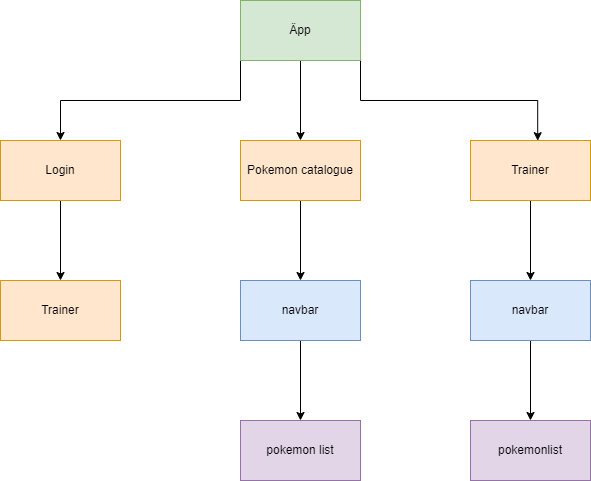

The diagram above was exported from draw.io. Its source (the exported page's mxGraphModel, read from the mxfile embedded in the PNG):
<mxGraphModel dx="1050" dy="549" grid="1" gridSize="10" guides="1" tooltips="1" connect="1" arrows="1" fold="1" page="1" pageScale="1" pageWidth="850" pageHeight="1100" math="0" shadow="0">
  <root>
    <mxCell id="0" />
    <mxCell id="1" parent="0" />
    <mxCell id="sVpipTVFxLovD4iD8CBb-16" style="edgeStyle=orthogonalEdgeStyle;rounded=0;orthogonalLoop=1;jettySize=auto;html=1;exitX=0.5;exitY=1;exitDx=0;exitDy=0;entryX=0.5;entryY=0;entryDx=0;entryDy=0;" edge="1" parent="1" source="sVpipTVFxLovD4iD8CBb-1" target="sVpipTVFxLovD4iD8CBb-4">
      <mxGeometry relative="1" as="geometry" />
    </mxCell>
    <mxCell id="sVpipTVFxLovD4iD8CBb-17" style="edgeStyle=orthogonalEdgeStyle;rounded=0;orthogonalLoop=1;jettySize=auto;html=1;exitX=0;exitY=1;exitDx=0;exitDy=0;entryX=0.5;entryY=0;entryDx=0;entryDy=0;" edge="1" parent="1" source="sVpipTVFxLovD4iD8CBb-1" target="sVpipTVFxLovD4iD8CBb-2">
      <mxGeometry relative="1" as="geometry" />
    </mxCell>
    <mxCell id="sVpipTVFxLovD4iD8CBb-18" style="edgeStyle=orthogonalEdgeStyle;rounded=0;orthogonalLoop=1;jettySize=auto;html=1;exitX=1;exitY=1;exitDx=0;exitDy=0;entryX=0.56;entryY=0.003;entryDx=0;entryDy=0;entryPerimeter=0;" edge="1" parent="1" source="sVpipTVFxLovD4iD8CBb-1" target="sVpipTVFxLovD4iD8CBb-5">
      <mxGeometry relative="1" as="geometry" />
    </mxCell>
    <mxCell id="sVpipTVFxLovD4iD8CBb-1" value="Äpp" style="rounded=0;whiteSpace=wrap;html=1;fillColor=#d5e8d4;strokeColor=#82b366;" vertex="1" parent="1">
      <mxGeometry x="340" y="60" width="120" height="60" as="geometry" />
    </mxCell>
    <mxCell id="sVpipTVFxLovD4iD8CBb-7" value="" style="edgeStyle=orthogonalEdgeStyle;rounded=0;orthogonalLoop=1;jettySize=auto;html=1;" edge="1" parent="1" source="sVpipTVFxLovD4iD8CBb-2" target="sVpipTVFxLovD4iD8CBb-6">
      <mxGeometry relative="1" as="geometry" />
    </mxCell>
    <mxCell id="sVpipTVFxLovD4iD8CBb-2" value="Login" style="rounded=0;whiteSpace=wrap;html=1;fillColor=#ffe6cc;strokeColor=#d79b00;" vertex="1" parent="1">
      <mxGeometry x="100" y="200" width="120" height="60" as="geometry" />
    </mxCell>
    <mxCell id="sVpipTVFxLovD4iD8CBb-9" value="" style="edgeStyle=orthogonalEdgeStyle;rounded=0;orthogonalLoop=1;jettySize=auto;html=1;" edge="1" parent="1" source="sVpipTVFxLovD4iD8CBb-4" target="sVpipTVFxLovD4iD8CBb-8">
      <mxGeometry relative="1" as="geometry" />
    </mxCell>
    <mxCell id="sVpipTVFxLovD4iD8CBb-4" value="Pokemon catalogue" style="rounded=0;whiteSpace=wrap;html=1;fillColor=#ffe6cc;strokeColor=#d79b00;" vertex="1" parent="1">
      <mxGeometry x="340" y="200" width="120" height="60" as="geometry" />
    </mxCell>
    <mxCell id="sVpipTVFxLovD4iD8CBb-11" value="" style="edgeStyle=orthogonalEdgeStyle;rounded=0;orthogonalLoop=1;jettySize=auto;html=1;" edge="1" parent="1" source="sVpipTVFxLovD4iD8CBb-5" target="sVpipTVFxLovD4iD8CBb-10">
      <mxGeometry relative="1" as="geometry" />
    </mxCell>
    <mxCell id="sVpipTVFxLovD4iD8CBb-5" value="Trainer" style="rounded=0;whiteSpace=wrap;html=1;fillColor=#ffe6cc;strokeColor=#d79b00;" vertex="1" parent="1">
      <mxGeometry x="570" y="200" width="120" height="60" as="geometry" />
    </mxCell>
    <mxCell id="sVpipTVFxLovD4iD8CBb-6" value="Trainer" style="rounded=0;whiteSpace=wrap;html=1;fillColor=#ffe6cc;strokeColor=#d79b00;" vertex="1" parent="1">
      <mxGeometry x="100" y="340" width="120" height="60" as="geometry" />
    </mxCell>
    <mxCell id="sVpipTVFxLovD4iD8CBb-13" value="" style="edgeStyle=orthogonalEdgeStyle;rounded=0;orthogonalLoop=1;jettySize=auto;html=1;" edge="1" parent="1" source="sVpipTVFxLovD4iD8CBb-8" target="sVpipTVFxLovD4iD8CBb-12">
      <mxGeometry relative="1" as="geometry" />
    </mxCell>
    <mxCell id="sVpipTVFxLovD4iD8CBb-8" value="navbar" style="whiteSpace=wrap;html=1;rounded=0;fillColor=#dae8fc;strokeColor=#6c8ebf;" vertex="1" parent="1">
      <mxGeometry x="340" y="340" width="120" height="60" as="geometry" />
    </mxCell>
    <mxCell id="sVpipTVFxLovD4iD8CBb-15" value="" style="edgeStyle=orthogonalEdgeStyle;rounded=0;orthogonalLoop=1;jettySize=auto;html=1;" edge="1" parent="1" source="sVpipTVFxLovD4iD8CBb-10" target="sVpipTVFxLovD4iD8CBb-14">
      <mxGeometry relative="1" as="geometry" />
    </mxCell>
    <mxCell id="sVpipTVFxLovD4iD8CBb-10" value="navbar" style="rounded=0;whiteSpace=wrap;html=1;fillColor=#dae8fc;strokeColor=#6c8ebf;" vertex="1" parent="1">
      <mxGeometry x="570" y="340" width="120" height="60" as="geometry" />
    </mxCell>
    <mxCell id="sVpipTVFxLovD4iD8CBb-12" value="pokemon list" style="whiteSpace=wrap;html=1;rounded=0;fillColor=#e1d5e7;strokeColor=#9673a6;" vertex="1" parent="1">
      <mxGeometry x="340" y="480" width="120" height="60" as="geometry" />
    </mxCell>
    <mxCell id="sVpipTVFxLovD4iD8CBb-14" value="pokemonlist" style="rounded=0;whiteSpace=wrap;html=1;fillColor=#e1d5e7;strokeColor=#9673a6;" vertex="1" parent="1">
      <mxGeometry x="570" y="480" width="120" height="60" as="geometry" />
    </mxCell>
  </root>
</mxGraphModel>